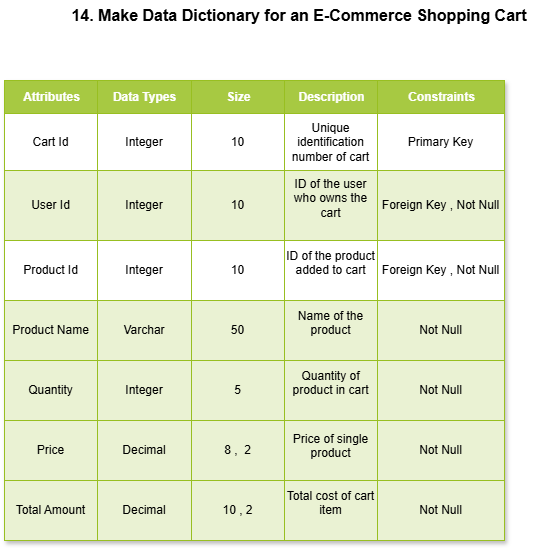

The diagram above was exported from draw.io. Its source (the exported page's mxGraphModel, read from the mxfile embedded in the PNG):
<mxGraphModel dx="786" dy="425" grid="1" gridSize="10" guides="1" tooltips="1" connect="1" arrows="1" fold="1" page="1" pageScale="1" pageWidth="850" pageHeight="1100" math="0" shadow="0">
  <root>
    <mxCell id="0" />
    <mxCell id="1" parent="0" />
    <mxCell id="xp1nJSk3aGeLOSim7N_B-1" parent="1" style="childLayout=tableLayout;recursiveResize=0;strokeColor=#98bf21;fillColor=#A7C942;shadow=1;" value="Assets" vertex="1">
      <mxGeometry height="460" width="500" x="100" y="90" as="geometry" />
    </mxCell>
    <mxCell id="xp1nJSk3aGeLOSim7N_B-2" parent="xp1nJSk3aGeLOSim7N_B-1" style="shape=tableRow;horizontal=0;startSize=0;swimlaneHead=0;swimlaneBody=0;top=0;left=0;bottom=0;right=0;dropTarget=0;collapsible=0;recursiveResize=0;expand=0;fontStyle=0;strokeColor=inherit;fillColor=#ffffff;" vertex="1">
      <mxGeometry height="33" width="500" as="geometry" />
    </mxCell>
    <mxCell id="xp1nJSk3aGeLOSim7N_B-3" parent="xp1nJSk3aGeLOSim7N_B-2" style="connectable=0;recursiveResize=0;strokeColor=inherit;fillColor=#A7C942;align=center;fontStyle=1;fontColor=#FFFFFF;html=1;" value="Attributes" vertex="1">
      <mxGeometry height="33" width="93" as="geometry">
        <mxRectangle height="33" width="93" as="alternateBounds" />
      </mxGeometry>
    </mxCell>
    <mxCell id="xp1nJSk3aGeLOSim7N_B-4" parent="xp1nJSk3aGeLOSim7N_B-2" style="connectable=0;recursiveResize=0;strokeColor=inherit;fillColor=#A7C942;align=center;fontStyle=1;fontColor=#FFFFFF;html=1;" value="Data Types" vertex="1">
      <mxGeometry height="33" width="94" x="93" as="geometry">
        <mxRectangle height="33" width="94" as="alternateBounds" />
      </mxGeometry>
    </mxCell>
    <mxCell id="xp1nJSk3aGeLOSim7N_B-5" parent="xp1nJSk3aGeLOSim7N_B-2" style="connectable=0;recursiveResize=0;strokeColor=inherit;fillColor=#A7C942;align=center;fontStyle=1;fontColor=#FFFFFF;html=1;" value="Size" vertex="1">
      <mxGeometry height="33" width="93" x="187" as="geometry">
        <mxRectangle height="33" width="93" as="alternateBounds" />
      </mxGeometry>
    </mxCell>
    <mxCell id="xp1nJSk3aGeLOSim7N_B-23" parent="xp1nJSk3aGeLOSim7N_B-2" style="connectable=0;recursiveResize=0;strokeColor=inherit;fillColor=#A7C942;align=center;fontStyle=1;fontColor=#FFFFFF;html=1;" value="Description" vertex="1">
      <mxGeometry height="33" width="93" x="280" as="geometry">
        <mxRectangle height="33" width="93" as="alternateBounds" />
      </mxGeometry>
    </mxCell>
    <mxCell id="xp1nJSk3aGeLOSim7N_B-28" parent="xp1nJSk3aGeLOSim7N_B-2" style="connectable=0;recursiveResize=0;strokeColor=inherit;fillColor=#A7C942;align=center;fontStyle=1;fontColor=#FFFFFF;html=1;" value="Constraints" vertex="1">
      <mxGeometry height="33" width="127" x="373" as="geometry">
        <mxRectangle height="33" width="127" as="alternateBounds" />
      </mxGeometry>
    </mxCell>
    <mxCell id="xp1nJSk3aGeLOSim7N_B-6" parent="xp1nJSk3aGeLOSim7N_B-1" style="shape=tableRow;horizontal=0;startSize=0;swimlaneHead=0;swimlaneBody=0;top=0;left=0;bottom=0;right=0;dropTarget=0;collapsible=0;recursiveResize=0;expand=0;fontStyle=0;strokeColor=inherit;fillColor=#ffffff;" value="" vertex="1">
      <mxGeometry height="57" width="500" y="33" as="geometry" />
    </mxCell>
    <mxCell id="xp1nJSk3aGeLOSim7N_B-7" parent="xp1nJSk3aGeLOSim7N_B-6" style="connectable=0;recursiveResize=0;strokeColor=inherit;fillColor=inherit;align=center;whiteSpace=wrap;html=1;" value="Cart Id" vertex="1">
      <mxGeometry height="57" width="93" as="geometry">
        <mxRectangle height="57" width="93" as="alternateBounds" />
      </mxGeometry>
    </mxCell>
    <mxCell id="xp1nJSk3aGeLOSim7N_B-8" parent="xp1nJSk3aGeLOSim7N_B-6" style="connectable=0;recursiveResize=0;strokeColor=inherit;fillColor=inherit;align=center;whiteSpace=wrap;html=1;" value="Integer" vertex="1">
      <mxGeometry height="57" width="94" x="93" as="geometry">
        <mxRectangle height="57" width="94" as="alternateBounds" />
      </mxGeometry>
    </mxCell>
    <mxCell id="xp1nJSk3aGeLOSim7N_B-9" parent="xp1nJSk3aGeLOSim7N_B-6" style="connectable=0;recursiveResize=0;strokeColor=inherit;fillColor=inherit;align=center;whiteSpace=wrap;html=1;" value="10" vertex="1">
      <mxGeometry height="57" width="93" x="187" as="geometry">
        <mxRectangle height="57" width="93" as="alternateBounds" />
      </mxGeometry>
    </mxCell>
    <mxCell id="xp1nJSk3aGeLOSim7N_B-24" parent="xp1nJSk3aGeLOSim7N_B-6" style="connectable=0;recursiveResize=0;strokeColor=inherit;fillColor=inherit;align=center;whiteSpace=wrap;html=1;" value="Unique identification number of cart" vertex="1">
      <mxGeometry height="57" width="93" x="280" as="geometry">
        <mxRectangle height="57" width="93" as="alternateBounds" />
      </mxGeometry>
    </mxCell>
    <mxCell id="xp1nJSk3aGeLOSim7N_B-29" parent="xp1nJSk3aGeLOSim7N_B-6" style="connectable=0;recursiveResize=0;strokeColor=inherit;fillColor=inherit;align=center;whiteSpace=wrap;html=1;" value="Primary Key" vertex="1">
      <mxGeometry height="57" width="127" x="373" as="geometry">
        <mxRectangle height="57" width="127" as="alternateBounds" />
      </mxGeometry>
    </mxCell>
    <mxCell id="xp1nJSk3aGeLOSim7N_B-10" parent="xp1nJSk3aGeLOSim7N_B-1" style="shape=tableRow;horizontal=0;startSize=0;swimlaneHead=0;swimlaneBody=0;top=0;left=0;bottom=0;right=0;dropTarget=0;collapsible=0;recursiveResize=0;expand=0;fontStyle=1;strokeColor=inherit;fillColor=#EAF2D3;" value="" vertex="1">
      <mxGeometry height="70" width="500" y="90" as="geometry" />
    </mxCell>
    <mxCell id="xp1nJSk3aGeLOSim7N_B-11" parent="xp1nJSk3aGeLOSim7N_B-10" style="connectable=0;recursiveResize=0;strokeColor=inherit;fillColor=inherit;whiteSpace=wrap;html=1;" value="User Id" vertex="1">
      <mxGeometry height="70" width="93" as="geometry">
        <mxRectangle height="70" width="93" as="alternateBounds" />
      </mxGeometry>
    </mxCell>
    <mxCell id="xp1nJSk3aGeLOSim7N_B-12" parent="xp1nJSk3aGeLOSim7N_B-10" style="connectable=0;recursiveResize=0;strokeColor=inherit;fillColor=inherit;whiteSpace=wrap;html=1;" value="Integer" vertex="1">
      <mxGeometry height="70" width="94" x="93" as="geometry">
        <mxRectangle height="70" width="94" as="alternateBounds" />
      </mxGeometry>
    </mxCell>
    <mxCell id="xp1nJSk3aGeLOSim7N_B-13" parent="xp1nJSk3aGeLOSim7N_B-10" style="connectable=0;recursiveResize=0;strokeColor=inherit;fillColor=inherit;whiteSpace=wrap;html=1;" value="10" vertex="1">
      <mxGeometry height="70" width="93" x="187" as="geometry">
        <mxRectangle height="70" width="93" as="alternateBounds" />
      </mxGeometry>
    </mxCell>
    <mxCell id="xp1nJSk3aGeLOSim7N_B-25" parent="xp1nJSk3aGeLOSim7N_B-10" style="connectable=0;recursiveResize=0;strokeColor=inherit;fillColor=inherit;whiteSpace=wrap;html=1;" value="&#10;ID of the user who owns the cart&#10;&#10;" vertex="1">
      <mxGeometry height="70" width="93" x="280" as="geometry">
        <mxRectangle height="70" width="93" as="alternateBounds" />
      </mxGeometry>
    </mxCell>
    <mxCell id="xp1nJSk3aGeLOSim7N_B-30" parent="xp1nJSk3aGeLOSim7N_B-10" style="connectable=0;recursiveResize=0;strokeColor=inherit;fillColor=inherit;whiteSpace=wrap;html=1;" value="Foreign Key , Not Null" vertex="1">
      <mxGeometry height="70" width="127" x="373" as="geometry">
        <mxRectangle height="70" width="127" as="alternateBounds" />
      </mxGeometry>
    </mxCell>
    <mxCell id="xp1nJSk3aGeLOSim7N_B-14" parent="xp1nJSk3aGeLOSim7N_B-1" style="shape=tableRow;horizontal=0;startSize=0;swimlaneHead=0;swimlaneBody=0;top=0;left=0;bottom=0;right=0;dropTarget=0;collapsible=0;recursiveResize=0;expand=0;fontStyle=0;strokeColor=inherit;fillColor=#ffffff;" value="" vertex="1">
      <mxGeometry height="60" width="500" y="160" as="geometry" />
    </mxCell>
    <mxCell id="xp1nJSk3aGeLOSim7N_B-15" parent="xp1nJSk3aGeLOSim7N_B-14" style="connectable=0;recursiveResize=0;strokeColor=inherit;fillColor=inherit;fontStyle=0;align=center;whiteSpace=wrap;html=1;" value="Product Id" vertex="1">
      <mxGeometry height="60" width="93" as="geometry">
        <mxRectangle height="60" width="93" as="alternateBounds" />
      </mxGeometry>
    </mxCell>
    <mxCell id="xp1nJSk3aGeLOSim7N_B-16" parent="xp1nJSk3aGeLOSim7N_B-14" style="connectable=0;recursiveResize=0;strokeColor=inherit;fillColor=inherit;fontStyle=0;align=center;whiteSpace=wrap;html=1;" value="Integer" vertex="1">
      <mxGeometry height="60" width="94" x="93" as="geometry">
        <mxRectangle height="60" width="94" as="alternateBounds" />
      </mxGeometry>
    </mxCell>
    <mxCell id="xp1nJSk3aGeLOSim7N_B-17" parent="xp1nJSk3aGeLOSim7N_B-14" style="connectable=0;recursiveResize=0;strokeColor=inherit;fillColor=inherit;fontStyle=0;align=center;whiteSpace=wrap;html=1;" value="10" vertex="1">
      <mxGeometry height="60" width="93" x="187" as="geometry">
        <mxRectangle height="60" width="93" as="alternateBounds" />
      </mxGeometry>
    </mxCell>
    <mxCell id="xp1nJSk3aGeLOSim7N_B-26" parent="xp1nJSk3aGeLOSim7N_B-14" style="connectable=0;recursiveResize=0;strokeColor=inherit;fillColor=inherit;fontStyle=0;align=center;whiteSpace=wrap;html=1;" value="&#10;ID of the product added to cart&#10;&#10;" vertex="1">
      <mxGeometry height="60" width="93" x="280" as="geometry">
        <mxRectangle height="60" width="93" as="alternateBounds" />
      </mxGeometry>
    </mxCell>
    <mxCell id="xp1nJSk3aGeLOSim7N_B-31" parent="xp1nJSk3aGeLOSim7N_B-14" style="connectable=0;recursiveResize=0;strokeColor=inherit;fillColor=inherit;fontStyle=0;align=center;whiteSpace=wrap;html=1;" value="Foreign Key , Not Null" vertex="1">
      <mxGeometry height="60" width="127" x="373" as="geometry">
        <mxRectangle height="60" width="127" as="alternateBounds" />
      </mxGeometry>
    </mxCell>
    <mxCell id="xp1nJSk3aGeLOSim7N_B-18" parent="xp1nJSk3aGeLOSim7N_B-1" style="shape=tableRow;horizontal=0;startSize=0;swimlaneHead=0;swimlaneBody=0;top=0;left=0;bottom=0;right=0;dropTarget=0;collapsible=0;recursiveResize=0;expand=0;fontStyle=1;strokeColor=inherit;fillColor=#EAF2D3;" value="" vertex="1">
      <mxGeometry height="60" width="500" y="220" as="geometry" />
    </mxCell>
    <mxCell id="xp1nJSk3aGeLOSim7N_B-19" parent="xp1nJSk3aGeLOSim7N_B-18" style="connectable=0;recursiveResize=0;strokeColor=inherit;fillColor=inherit;whiteSpace=wrap;html=1;" value="Product Name" vertex="1">
      <mxGeometry height="60" width="93" as="geometry">
        <mxRectangle height="60" width="93" as="alternateBounds" />
      </mxGeometry>
    </mxCell>
    <mxCell id="xp1nJSk3aGeLOSim7N_B-20" parent="xp1nJSk3aGeLOSim7N_B-18" style="connectable=0;recursiveResize=0;strokeColor=inherit;fillColor=inherit;whiteSpace=wrap;html=1;" value="Varchar" vertex="1">
      <mxGeometry height="60" width="94" x="93" as="geometry">
        <mxRectangle height="60" width="94" as="alternateBounds" />
      </mxGeometry>
    </mxCell>
    <mxCell id="xp1nJSk3aGeLOSim7N_B-21" parent="xp1nJSk3aGeLOSim7N_B-18" style="connectable=0;recursiveResize=0;strokeColor=inherit;fillColor=inherit;whiteSpace=wrap;html=1;" value="50" vertex="1">
      <mxGeometry height="60" width="93" x="187" as="geometry">
        <mxRectangle height="60" width="93" as="alternateBounds" />
      </mxGeometry>
    </mxCell>
    <mxCell id="xp1nJSk3aGeLOSim7N_B-27" parent="xp1nJSk3aGeLOSim7N_B-18" style="connectable=0;recursiveResize=0;strokeColor=inherit;fillColor=inherit;whiteSpace=wrap;html=1;" value="&#10;Name of the product&#10;&#10;" vertex="1">
      <mxGeometry height="60" width="93" x="280" as="geometry">
        <mxRectangle height="60" width="93" as="alternateBounds" />
      </mxGeometry>
    </mxCell>
    <mxCell id="xp1nJSk3aGeLOSim7N_B-32" parent="xp1nJSk3aGeLOSim7N_B-18" style="connectable=0;recursiveResize=0;strokeColor=inherit;fillColor=inherit;whiteSpace=wrap;html=1;" value="Not Null" vertex="1">
      <mxGeometry height="60" width="127" x="373" as="geometry">
        <mxRectangle height="60" width="127" as="alternateBounds" />
      </mxGeometry>
    </mxCell>
    <mxCell id="xp1nJSk3aGeLOSim7N_B-45" parent="xp1nJSk3aGeLOSim7N_B-1" style="shape=tableRow;horizontal=0;startSize=0;swimlaneHead=0;swimlaneBody=0;top=0;left=0;bottom=0;right=0;dropTarget=0;collapsible=0;recursiveResize=0;expand=0;fontStyle=1;strokeColor=inherit;fillColor=#EAF2D3;" vertex="1">
      <mxGeometry height="60" width="500" y="280" as="geometry" />
    </mxCell>
    <mxCell id="xp1nJSk3aGeLOSim7N_B-46" parent="xp1nJSk3aGeLOSim7N_B-45" style="connectable=0;recursiveResize=0;strokeColor=inherit;fillColor=inherit;whiteSpace=wrap;html=1;" value="Quantity" vertex="1">
      <mxGeometry height="60" width="93" as="geometry">
        <mxRectangle height="60" width="93" as="alternateBounds" />
      </mxGeometry>
    </mxCell>
    <mxCell id="xp1nJSk3aGeLOSim7N_B-47" parent="xp1nJSk3aGeLOSim7N_B-45" style="connectable=0;recursiveResize=0;strokeColor=inherit;fillColor=inherit;whiteSpace=wrap;html=1;" value="Integer" vertex="1">
      <mxGeometry height="60" width="94" x="93" as="geometry">
        <mxRectangle height="60" width="94" as="alternateBounds" />
      </mxGeometry>
    </mxCell>
    <mxCell id="xp1nJSk3aGeLOSim7N_B-48" parent="xp1nJSk3aGeLOSim7N_B-45" style="connectable=0;recursiveResize=0;strokeColor=inherit;fillColor=inherit;whiteSpace=wrap;html=1;" value="5" vertex="1">
      <mxGeometry height="60" width="93" x="187" as="geometry">
        <mxRectangle height="60" width="93" as="alternateBounds" />
      </mxGeometry>
    </mxCell>
    <mxCell id="xp1nJSk3aGeLOSim7N_B-49" parent="xp1nJSk3aGeLOSim7N_B-45" style="connectable=0;recursiveResize=0;strokeColor=inherit;fillColor=inherit;whiteSpace=wrap;html=1;" value="&#10;Quantity of product in cart&#10;&#10;" vertex="1">
      <mxGeometry height="60" width="93" x="280" as="geometry">
        <mxRectangle height="60" width="93" as="alternateBounds" />
      </mxGeometry>
    </mxCell>
    <mxCell id="xp1nJSk3aGeLOSim7N_B-50" parent="xp1nJSk3aGeLOSim7N_B-45" style="connectable=0;recursiveResize=0;strokeColor=inherit;fillColor=inherit;whiteSpace=wrap;html=1;" value="Not Null" vertex="1">
      <mxGeometry height="60" width="127" x="373" as="geometry">
        <mxRectangle height="60" width="127" as="alternateBounds" />
      </mxGeometry>
    </mxCell>
    <mxCell id="xp1nJSk3aGeLOSim7N_B-39" parent="xp1nJSk3aGeLOSim7N_B-1" style="shape=tableRow;horizontal=0;startSize=0;swimlaneHead=0;swimlaneBody=0;top=0;left=0;bottom=0;right=0;dropTarget=0;collapsible=0;recursiveResize=0;expand=0;fontStyle=1;strokeColor=inherit;fillColor=#EAF2D3;" vertex="1">
      <mxGeometry height="60" width="500" y="340" as="geometry" />
    </mxCell>
    <mxCell id="xp1nJSk3aGeLOSim7N_B-40" parent="xp1nJSk3aGeLOSim7N_B-39" style="connectable=0;recursiveResize=0;strokeColor=inherit;fillColor=inherit;whiteSpace=wrap;html=1;" value="Price" vertex="1">
      <mxGeometry height="60" width="93" as="geometry">
        <mxRectangle height="60" width="93" as="alternateBounds" />
      </mxGeometry>
    </mxCell>
    <mxCell id="xp1nJSk3aGeLOSim7N_B-41" parent="xp1nJSk3aGeLOSim7N_B-39" style="connectable=0;recursiveResize=0;strokeColor=inherit;fillColor=inherit;whiteSpace=wrap;html=1;" value="Decimal" vertex="1">
      <mxGeometry height="60" width="94" x="93" as="geometry">
        <mxRectangle height="60" width="94" as="alternateBounds" />
      </mxGeometry>
    </mxCell>
    <mxCell id="xp1nJSk3aGeLOSim7N_B-42" parent="xp1nJSk3aGeLOSim7N_B-39" style="connectable=0;recursiveResize=0;strokeColor=inherit;fillColor=inherit;whiteSpace=wrap;html=1;" value="8 ,&amp;nbsp; 2" vertex="1">
      <mxGeometry height="60" width="93" x="187" as="geometry">
        <mxRectangle height="60" width="93" as="alternateBounds" />
      </mxGeometry>
    </mxCell>
    <mxCell id="xp1nJSk3aGeLOSim7N_B-43" parent="xp1nJSk3aGeLOSim7N_B-39" style="connectable=0;recursiveResize=0;strokeColor=inherit;fillColor=inherit;whiteSpace=wrap;html=1;" value="&#10;&lt;table&gt;&lt;tbody&gt;&lt;tr&gt;&lt;td data-col-size=&quot;sm&quot; data-start=&quot;815&quot; data-end=&quot;821&quot;&gt;&lt;/td&gt;&lt;/tr&gt;&lt;/tbody&gt;&lt;/table&gt;&lt;table&gt;&lt;tbody&gt;&lt;tr&gt;&lt;td data-col-size=&quot;sm&quot; data-start=&quot;821&quot; data-end=&quot;847&quot;&gt;Price of single product&lt;/td&gt;&lt;/tr&gt;&lt;/tbody&gt;&lt;/table&gt;&#10;&#10;" vertex="1">
      <mxGeometry height="60" width="93" x="280" as="geometry">
        <mxRectangle height="60" width="93" as="alternateBounds" />
      </mxGeometry>
    </mxCell>
    <mxCell id="xp1nJSk3aGeLOSim7N_B-44" parent="xp1nJSk3aGeLOSim7N_B-39" style="connectable=0;recursiveResize=0;strokeColor=inherit;fillColor=inherit;whiteSpace=wrap;html=1;" value="Not Null" vertex="1">
      <mxGeometry height="60" width="127" x="373" as="geometry">
        <mxRectangle height="60" width="127" as="alternateBounds" />
      </mxGeometry>
    </mxCell>
    <mxCell id="xp1nJSk3aGeLOSim7N_B-33" parent="xp1nJSk3aGeLOSim7N_B-1" style="shape=tableRow;horizontal=0;startSize=0;swimlaneHead=0;swimlaneBody=0;top=0;left=0;bottom=0;right=0;dropTarget=0;collapsible=0;recursiveResize=0;expand=0;fontStyle=1;strokeColor=inherit;fillColor=#EAF2D3;" vertex="1">
      <mxGeometry height="60" width="500" y="400" as="geometry" />
    </mxCell>
    <mxCell id="xp1nJSk3aGeLOSim7N_B-34" parent="xp1nJSk3aGeLOSim7N_B-33" style="connectable=0;recursiveResize=0;strokeColor=inherit;fillColor=inherit;whiteSpace=wrap;html=1;" value="Total Amount" vertex="1">
      <mxGeometry height="60" width="93" as="geometry">
        <mxRectangle height="60" width="93" as="alternateBounds" />
      </mxGeometry>
    </mxCell>
    <mxCell id="xp1nJSk3aGeLOSim7N_B-35" parent="xp1nJSk3aGeLOSim7N_B-33" style="connectable=0;recursiveResize=0;strokeColor=inherit;fillColor=inherit;whiteSpace=wrap;html=1;" value="Decimal" vertex="1">
      <mxGeometry height="60" width="94" x="93" as="geometry">
        <mxRectangle height="60" width="94" as="alternateBounds" />
      </mxGeometry>
    </mxCell>
    <mxCell id="xp1nJSk3aGeLOSim7N_B-36" parent="xp1nJSk3aGeLOSim7N_B-33" style="connectable=0;recursiveResize=0;strokeColor=inherit;fillColor=inherit;whiteSpace=wrap;html=1;" value="10 , 2" vertex="1">
      <mxGeometry height="60" width="93" x="187" as="geometry">
        <mxRectangle height="60" width="93" as="alternateBounds" />
      </mxGeometry>
    </mxCell>
    <mxCell id="xp1nJSk3aGeLOSim7N_B-37" parent="xp1nJSk3aGeLOSim7N_B-33" style="connectable=0;recursiveResize=0;strokeColor=inherit;fillColor=inherit;whiteSpace=wrap;html=1;" value="&#10;Total cost of cart item&#10;&#10;" vertex="1">
      <mxGeometry height="60" width="93" x="280" as="geometry">
        <mxRectangle height="60" width="93" as="alternateBounds" />
      </mxGeometry>
    </mxCell>
    <mxCell id="xp1nJSk3aGeLOSim7N_B-38" parent="xp1nJSk3aGeLOSim7N_B-33" style="connectable=0;recursiveResize=0;strokeColor=inherit;fillColor=inherit;whiteSpace=wrap;html=1;" value="Not Null" vertex="1">
      <mxGeometry height="60" width="127" x="373" as="geometry">
        <mxRectangle height="60" width="127" as="alternateBounds" />
      </mxGeometry>
    </mxCell>
    <mxCell id="xp1nJSk3aGeLOSim7N_B-22" parent="1" style="text;html=1;whiteSpace=wrap;strokeColor=none;fillColor=none;align=center;verticalAlign=middle;rounded=0;" value="&lt;b&gt;&lt;font style=&quot;font-size: 16px;&quot;&gt;14.&amp;nbsp;Make Data Dictionary for an E-Commerce Shopping Cart&lt;/font&gt;&lt;/b&gt;" vertex="1">
      <mxGeometry height="30" width="470" x="160" y="10" as="geometry" />
    </mxCell>
  </root>
</mxGraphModel>